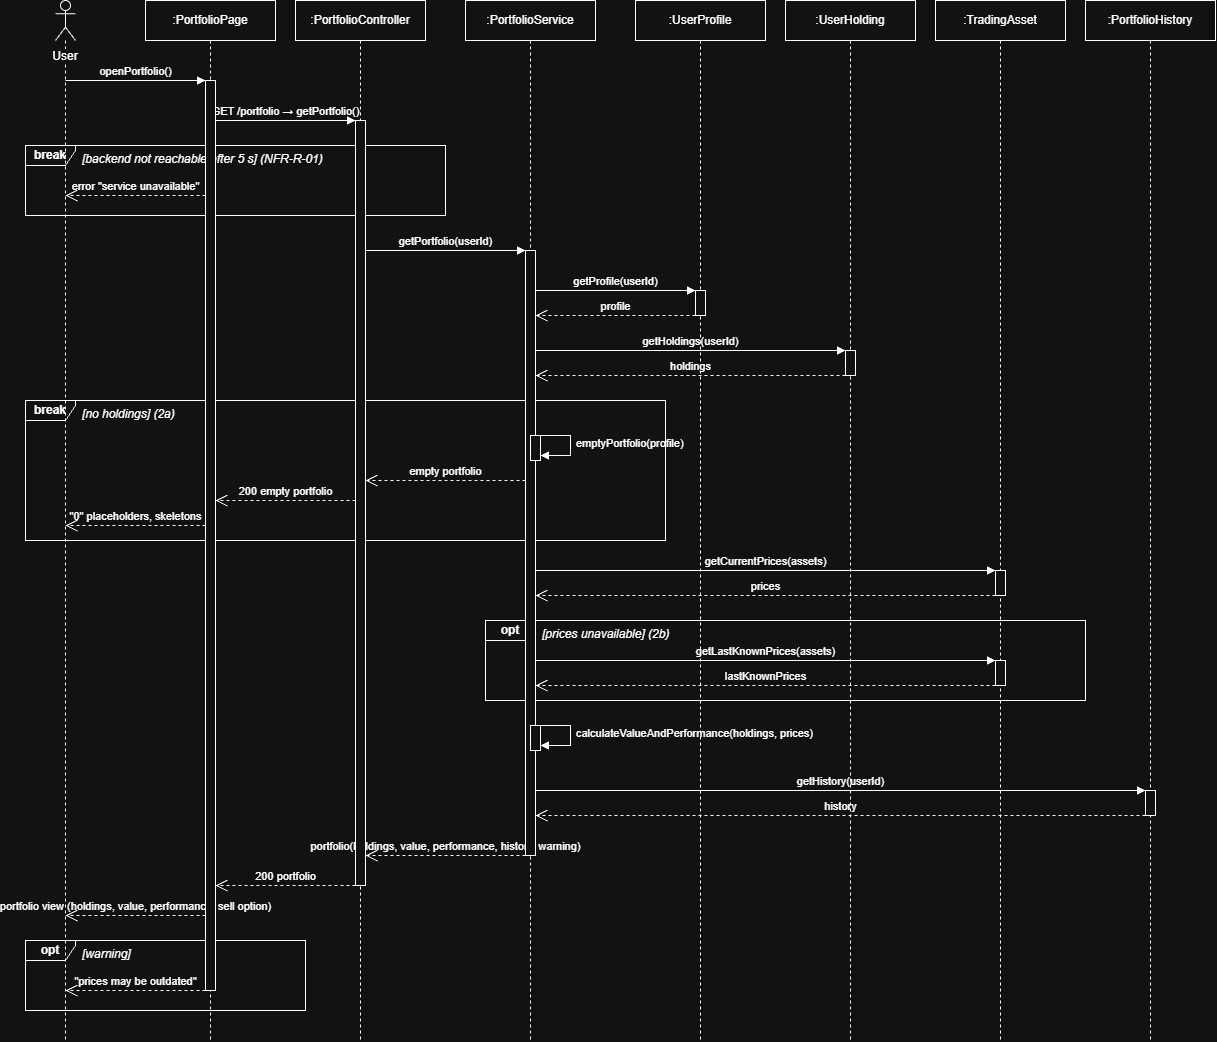

The diagram above was exported from draw.io. Its source (the exported page's mxGraphModel, read from the mxfile embedded in the PNG):
<mxGraphModel dx="1768" dy="1079" grid="1" gridSize="10" guides="1" tooltips="1" connect="1" arrows="1" fold="1" page="1" pageScale="1" pageWidth="1300" pageHeight="1100" math="0" shadow="0">
  <root>
    <mxCell id="0" />
    <mxCell id="1" parent="0" />
    <mxCell id="user" parent="1" style="shape=umlLifeline;perimeter=lifelinePerimeter;whiteSpace=wrap;html=1;container=0;collapsible=0;recursiveResize=0;outlineConnect=0;size=40;participant=umlActor;verticalAlign=top;spacingTop=42;labelBackgroundColor=#ffffff;" value="User" vertex="1">
      <mxGeometry height="1040" width="20" x="90" y="20" as="geometry" />
    </mxCell>
    <mxCell id="page" parent="1" style="shape=umlLifeline;perimeter=lifelinePerimeter;whiteSpace=wrap;html=1;container=0;collapsible=0;recursiveResize=0;outlineConnect=0;size=40;" value=":PortfolioPage" vertex="1">
      <mxGeometry height="1040" width="130" x="180" y="20" as="geometry" />
    </mxCell>
    <mxCell id="ctrl" parent="1" style="shape=umlLifeline;perimeter=lifelinePerimeter;whiteSpace=wrap;html=1;container=0;collapsible=0;recursiveResize=0;outlineConnect=0;size=40;" value=":PortfolioController" vertex="1">
      <mxGeometry height="1040" width="130" x="330" y="20" as="geometry" />
    </mxCell>
    <mxCell id="svc" parent="1" style="shape=umlLifeline;perimeter=lifelinePerimeter;whiteSpace=wrap;html=1;container=0;collapsible=0;recursiveResize=0;outlineConnect=0;size=40;" value=":PortfolioService" vertex="1">
      <mxGeometry height="1040" width="130" x="500" y="20" as="geometry" />
    </mxCell>
    <mxCell id="prof" parent="1" style="shape=umlLifeline;perimeter=lifelinePerimeter;whiteSpace=wrap;html=1;container=0;collapsible=0;recursiveResize=0;outlineConnect=0;size=40;" value=":UserProfile" vertex="1">
      <mxGeometry height="1040" width="130" x="670" y="20" as="geometry" />
    </mxCell>
    <mxCell id="hold" parent="1" style="shape=umlLifeline;perimeter=lifelinePerimeter;whiteSpace=wrap;html=1;container=0;collapsible=0;recursiveResize=0;outlineConnect=0;size=40;" value=":UserHolding" vertex="1">
      <mxGeometry height="1040" width="130" x="820" y="20" as="geometry" />
    </mxCell>
    <mxCell id="asset" parent="1" style="shape=umlLifeline;perimeter=lifelinePerimeter;whiteSpace=wrap;html=1;container=0;collapsible=0;recursiveResize=0;outlineConnect=0;size=40;" value=":TradingAsset" vertex="1">
      <mxGeometry height="1040" width="130" x="970" y="20" as="geometry" />
    </mxCell>
    <mxCell id="hist" parent="1" style="shape=umlLifeline;perimeter=lifelinePerimeter;whiteSpace=wrap;html=1;container=0;collapsible=0;recursiveResize=0;outlineConnect=0;size=40;" value=":PortfolioHistory" vertex="1">
      <mxGeometry height="1040" width="130" x="1120" y="20" as="geometry" />
    </mxCell>
    <mxCell id="c1" edge="1" parent="1" style="endArrow=block;endFill=1;html=1;verticalAlign=bottom;labelBackgroundColor=none;" value="openPortfolio()">
      <mxGeometry relative="1" as="geometry">
        <mxPoint x="100" y="100" as="sourcePoint" />
        <mxPoint x="240" y="100" as="targetPoint" />
      </mxGeometry>
    </mxCell>
    <mxCell id="c2" edge="1" parent="1" style="endArrow=block;endFill=1;html=1;verticalAlign=bottom;labelBackgroundColor=none;" value="GET /portfolio → getPortfolio()">
      <mxGeometry relative="1" as="geometry">
        <mxPoint x="250" y="140" as="sourcePoint" />
        <mxPoint x="390" y="140" as="targetPoint" />
      </mxGeometry>
    </mxCell>
    <mxCell id="c3" parent="1" style="shape=umlFrame;whiteSpace=wrap;html=1;width=50;height=20;fillColor=none;fontStyle=1;" value="break" vertex="1">
      <mxGeometry height="70" width="420" x="60" y="165" as="geometry" />
    </mxCell>
    <mxCell id="c4" parent="1" style="text;html=1;fontStyle=2;align=left;verticalAlign=top;" value="[backend not reachable after 5 s] (NFR-R-01)" vertex="1">
      <mxGeometry height="20" width="300" x="115" y="165" as="geometry" />
    </mxCell>
    <mxCell id="c5" edge="1" parent="1" style="endArrow=open;endSize=10;dashed=1;html=1;verticalAlign=bottom;labelBackgroundColor=none;" value="error &quot;service unavailable&quot;">
      <mxGeometry relative="1" as="geometry">
        <mxPoint x="240" y="215" as="sourcePoint" />
        <mxPoint x="100" y="215" as="targetPoint" />
      </mxGeometry>
    </mxCell>
    <mxCell id="c6" edge="1" parent="1" style="endArrow=block;endFill=1;html=1;verticalAlign=bottom;labelBackgroundColor=none;" value="getPortfolio(userId)">
      <mxGeometry relative="1" as="geometry">
        <mxPoint x="400" y="270" as="sourcePoint" />
        <mxPoint x="560" y="270" as="targetPoint" />
      </mxGeometry>
    </mxCell>
    <mxCell id="c7" edge="1" parent="1" style="endArrow=block;endFill=1;html=1;verticalAlign=bottom;labelBackgroundColor=none;" value="getProfile(userId)">
      <mxGeometry relative="1" as="geometry">
        <mxPoint x="570" y="310" as="sourcePoint" />
        <mxPoint x="730" y="310" as="targetPoint" />
      </mxGeometry>
    </mxCell>
    <mxCell id="c8" edge="1" parent="1" style="endArrow=open;endSize=10;dashed=1;html=1;verticalAlign=bottom;labelBackgroundColor=none;" value="profile">
      <mxGeometry relative="1" as="geometry">
        <mxPoint x="730" y="335" as="sourcePoint" />
        <mxPoint x="570" y="335" as="targetPoint" />
      </mxGeometry>
    </mxCell>
    <mxCell id="c9" edge="1" parent="1" style="endArrow=block;endFill=1;html=1;verticalAlign=bottom;labelBackgroundColor=none;" value="getHoldings(userId)">
      <mxGeometry relative="1" as="geometry">
        <mxPoint x="570" y="370" as="sourcePoint" />
        <mxPoint x="880" y="370" as="targetPoint" />
      </mxGeometry>
    </mxCell>
    <mxCell id="c10" edge="1" parent="1" style="endArrow=open;endSize=10;dashed=1;html=1;verticalAlign=bottom;labelBackgroundColor=none;" value="holdings">
      <mxGeometry relative="1" as="geometry">
        <mxPoint x="880" y="395" as="sourcePoint" />
        <mxPoint x="570" y="395" as="targetPoint" />
      </mxGeometry>
    </mxCell>
    <mxCell id="c11" parent="1" style="shape=umlFrame;whiteSpace=wrap;html=1;width=50;height=20;fillColor=none;fontStyle=1;" value="break" vertex="1">
      <mxGeometry height="140" width="640" x="60" y="420" as="geometry" />
    </mxCell>
    <mxCell id="c12" parent="1" style="text;html=1;fontStyle=2;align=left;verticalAlign=top;" value="[no holdings] (2a)" vertex="1">
      <mxGeometry height="20" width="300" x="115" y="420" as="geometry" />
    </mxCell>
    <mxCell id="c13" edge="1" parent="1" style="endArrow=block;endFill=1;html=1;rounded=0;align=left;spacingLeft=4;labelBackgroundColor=none;" value="emptyPortfolio(profile)">
      <mxGeometry relative="1" as="geometry">
        <Array as="points">
          <mxPoint x="605" y="455" />
          <mxPoint x="605" y="475" />
        </Array>
        <mxPoint x="570" y="455" as="sourcePoint" />
        <mxPoint x="575" y="475" as="targetPoint" />
      </mxGeometry>
    </mxCell>
    <mxCell id="c14" edge="1" parent="1" style="endArrow=open;endSize=10;dashed=1;html=1;verticalAlign=bottom;labelBackgroundColor=none;" value="empty portfolio">
      <mxGeometry relative="1" as="geometry">
        <mxPoint x="560" y="500" as="sourcePoint" />
        <mxPoint x="400" y="500" as="targetPoint" />
      </mxGeometry>
    </mxCell>
    <mxCell id="c15" edge="1" parent="1" style="endArrow=open;endSize=10;dashed=1;html=1;verticalAlign=bottom;labelBackgroundColor=none;" value="200 empty portfolio">
      <mxGeometry relative="1" as="geometry">
        <mxPoint x="390" y="520" as="sourcePoint" />
        <mxPoint x="250" y="520" as="targetPoint" />
      </mxGeometry>
    </mxCell>
    <mxCell id="c16" edge="1" parent="1" style="endArrow=open;endSize=10;dashed=1;html=1;verticalAlign=bottom;labelBackgroundColor=none;" value="&quot;0&quot; placeholders, skeletons">
      <mxGeometry relative="1" as="geometry">
        <mxPoint x="240" y="545" as="sourcePoint" />
        <mxPoint x="100" y="545" as="targetPoint" />
      </mxGeometry>
    </mxCell>
    <mxCell id="c17" edge="1" parent="1" style="endArrow=block;endFill=1;html=1;verticalAlign=bottom;labelBackgroundColor=none;" value="getCurrentPrices(assets)">
      <mxGeometry relative="1" as="geometry">
        <mxPoint x="570" y="590" as="sourcePoint" />
        <mxPoint x="1030" y="590" as="targetPoint" />
      </mxGeometry>
    </mxCell>
    <mxCell id="c18" edge="1" parent="1" style="endArrow=open;endSize=10;dashed=1;html=1;verticalAlign=bottom;labelBackgroundColor=none;" value="prices">
      <mxGeometry relative="1" as="geometry">
        <mxPoint x="1030" y="615" as="sourcePoint" />
        <mxPoint x="570" y="615" as="targetPoint" />
      </mxGeometry>
    </mxCell>
    <mxCell id="c19" parent="1" style="shape=umlFrame;whiteSpace=wrap;html=1;width=50;height=20;fillColor=none;fontStyle=1;" value="opt" vertex="1">
      <mxGeometry height="80" width="600" x="520" y="640" as="geometry" />
    </mxCell>
    <mxCell id="c20" parent="1" style="text;html=1;fontStyle=2;align=left;verticalAlign=top;" value="[prices unavailable] (2b)" vertex="1">
      <mxGeometry height="20" width="300" x="575" y="640" as="geometry" />
    </mxCell>
    <mxCell id="c21" edge="1" parent="1" style="endArrow=block;endFill=1;html=1;verticalAlign=bottom;labelBackgroundColor=none;" value="getLastKnownPrices(assets)">
      <mxGeometry relative="1" as="geometry">
        <mxPoint x="570" y="680" as="sourcePoint" />
        <mxPoint x="1030" y="680" as="targetPoint" />
      </mxGeometry>
    </mxCell>
    <mxCell id="c22" edge="1" parent="1" style="endArrow=open;endSize=10;dashed=1;html=1;verticalAlign=bottom;labelBackgroundColor=none;" value="lastKnownPrices">
      <mxGeometry relative="1" as="geometry">
        <mxPoint x="1030" y="705" as="sourcePoint" />
        <mxPoint x="570" y="705" as="targetPoint" />
      </mxGeometry>
    </mxCell>
    <mxCell id="c23" edge="1" parent="1" style="endArrow=block;endFill=1;html=1;rounded=0;align=left;spacingLeft=4;labelBackgroundColor=none;" value="calculateValueAndPerformance(holdings, prices)">
      <mxGeometry relative="1" as="geometry">
        <Array as="points">
          <mxPoint x="605" y="745" />
          <mxPoint x="605" y="765" />
        </Array>
        <mxPoint x="570" y="745" as="sourcePoint" />
        <mxPoint x="575" y="765" as="targetPoint" />
      </mxGeometry>
    </mxCell>
    <mxCell id="c24" edge="1" parent="1" style="endArrow=block;endFill=1;html=1;verticalAlign=bottom;labelBackgroundColor=none;" value="getHistory(userId)">
      <mxGeometry relative="1" as="geometry">
        <mxPoint x="570" y="810" as="sourcePoint" />
        <mxPoint x="1180" y="810" as="targetPoint" />
      </mxGeometry>
    </mxCell>
    <mxCell id="c25" edge="1" parent="1" style="endArrow=open;endSize=10;dashed=1;html=1;verticalAlign=bottom;labelBackgroundColor=none;" value="history">
      <mxGeometry relative="1" as="geometry">
        <mxPoint x="1180" y="835" as="sourcePoint" />
        <mxPoint x="570" y="835" as="targetPoint" />
      </mxGeometry>
    </mxCell>
    <mxCell id="c26" edge="1" parent="1" style="endArrow=open;endSize=10;dashed=1;html=1;verticalAlign=bottom;labelBackgroundColor=none;" value="portfolio(holdings, value, performance, history, warning)">
      <mxGeometry relative="1" as="geometry">
        <mxPoint x="560" y="875" as="sourcePoint" />
        <mxPoint x="400" y="875" as="targetPoint" />
      </mxGeometry>
    </mxCell>
    <mxCell id="c27" edge="1" parent="1" style="endArrow=open;endSize=10;dashed=1;html=1;verticalAlign=bottom;labelBackgroundColor=none;" value="200 portfolio">
      <mxGeometry relative="1" as="geometry">
        <mxPoint x="390" y="905" as="sourcePoint" />
        <mxPoint x="250" y="905" as="targetPoint" />
      </mxGeometry>
    </mxCell>
    <mxCell id="c28" edge="1" parent="1" style="endArrow=open;endSize=10;dashed=1;html=1;verticalAlign=bottom;labelBackgroundColor=none;" value="portfolio view (holdings, value, performance, sell option)">
      <mxGeometry relative="1" as="geometry">
        <mxPoint x="240" y="935" as="sourcePoint" />
        <mxPoint x="100" y="935" as="targetPoint" />
      </mxGeometry>
    </mxCell>
    <mxCell id="c29" parent="1" style="shape=umlFrame;whiteSpace=wrap;html=1;width=50;height=20;fillColor=none;fontStyle=1;" value="opt" vertex="1">
      <mxGeometry height="70" width="280" x="60" y="960" as="geometry" />
    </mxCell>
    <mxCell id="c30" parent="1" style="text;html=1;fontStyle=2;align=left;verticalAlign=top;" value="[warning]" vertex="1">
      <mxGeometry height="20" width="300" x="115" y="960" as="geometry" />
    </mxCell>
    <mxCell id="c31" edge="1" parent="1" style="endArrow=open;endSize=10;dashed=1;html=1;verticalAlign=bottom;labelBackgroundColor=none;" value="&quot;prices may be outdated&quot;">
      <mxGeometry relative="1" as="geometry">
        <mxPoint x="240" y="1010" as="sourcePoint" />
        <mxPoint x="100" y="1010" as="targetPoint" />
      </mxGeometry>
    </mxCell>
    <mxCell id="c32" parent="1" style="html=1;fillColor=#ffffff;" value="" vertex="1">
      <mxGeometry height="910" width="10" x="240" y="100" as="geometry" />
    </mxCell>
    <mxCell id="c33" parent="1" style="html=1;fillColor=#ffffff;" value="" vertex="1">
      <mxGeometry height="765" width="10" x="390" y="140" as="geometry" />
    </mxCell>
    <mxCell id="c34" parent="1" style="html=1;fillColor=#ffffff;" value="" vertex="1">
      <mxGeometry height="605" width="10" x="560" y="270" as="geometry" />
    </mxCell>
    <mxCell id="c35" parent="1" style="html=1;fillColor=#ffffff;" value="" vertex="1">
      <mxGeometry height="25" width="10" x="565" y="455" as="geometry" />
    </mxCell>
    <mxCell id="c36" parent="1" style="html=1;fillColor=#ffffff;" value="" vertex="1">
      <mxGeometry height="25" width="10" x="565" y="745" as="geometry" />
    </mxCell>
    <mxCell id="c37" parent="1" style="html=1;fillColor=#ffffff;" value="" vertex="1">
      <mxGeometry height="25" width="10" x="730" y="310" as="geometry" />
    </mxCell>
    <mxCell id="c38" parent="1" style="html=1;fillColor=#ffffff;" value="" vertex="1">
      <mxGeometry height="25" width="10" x="880" y="370" as="geometry" />
    </mxCell>
    <mxCell id="c39" parent="1" style="html=1;fillColor=#ffffff;" value="" vertex="1">
      <mxGeometry height="25" width="10" x="1030" y="590" as="geometry" />
    </mxCell>
    <mxCell id="c40" parent="1" style="html=1;fillColor=#ffffff;" value="" vertex="1">
      <mxGeometry height="25" width="10" x="1030" y="680" as="geometry" />
    </mxCell>
    <mxCell id="c41" parent="1" style="html=1;fillColor=#ffffff;" value="" vertex="1">
      <mxGeometry height="25" width="10" x="1180" y="810" as="geometry" />
    </mxCell>
  </root>
</mxGraphModel>